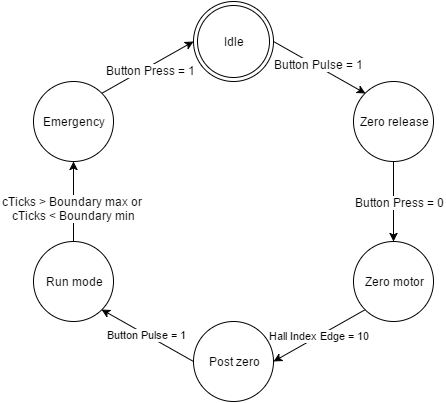

The diagram above was exported from draw.io. Its source (the exported page's mxGraphModel, read from the mxfile embedded in the PNG):
<mxGraphModel dx="880" dy="424" grid="1" gridSize="10" guides="1" tooltips="1" connect="1" arrows="1" fold="1" page="1" pageScale="1" pageWidth="826" pageHeight="1169" background="#ffffff" math="0" shadow="0">
  <root>
    <mxCell id="0" />
    <mxCell id="1" parent="0" />
    <mxCell id="325afcc063e9c3df-7" style="rounded=0;html=1;exitX=1;exitY=0.5;entryX=0;entryY=0;jettySize=auto;orthogonalLoop=1;" edge="1" parent="1" source="325afcc063e9c3df-1" target="325afcc063e9c3df-2">
      <mxGeometry relative="1" as="geometry" />
    </mxCell>
    <mxCell id="325afcc063e9c3df-13" value="Button Pulse = 1" style="text;html=1;resizable=0;points=[];align=center;verticalAlign=middle;labelBackgroundColor=#ffffff;" vertex="1" connectable="0" parent="325afcc063e9c3df-7">
      <mxGeometry x="-0.0444" y="2" relative="1" as="geometry">
        <mxPoint as="offset" />
      </mxGeometry>
    </mxCell>
    <mxCell id="325afcc063e9c3df-1" value="Idle" style="ellipse;shape=doubleEllipse;whiteSpace=wrap;html=1;" vertex="1" parent="1">
      <mxGeometry x="360" y="120" width="80" height="80" as="geometry" />
    </mxCell>
    <mxCell id="325afcc063e9c3df-8" style="edgeStyle=orthogonalEdgeStyle;curved=1;rounded=0;html=1;exitX=0.5;exitY=1;jettySize=auto;orthogonalLoop=1;" edge="1" parent="1" source="325afcc063e9c3df-2" target="325afcc063e9c3df-3">
      <mxGeometry relative="1" as="geometry" />
    </mxCell>
    <mxCell id="325afcc063e9c3df-14" value="Button Press = 0" style="text;html=1;resizable=0;points=[];align=center;verticalAlign=middle;labelBackgroundColor=#ffffff;" vertex="1" connectable="0" parent="325afcc063e9c3df-8">
      <mxGeometry y="6" relative="1" as="geometry">
        <mxPoint as="offset" />
      </mxGeometry>
    </mxCell>
    <mxCell id="325afcc063e9c3df-2" value="Zero release" style="ellipse;whiteSpace=wrap;html=1;" vertex="1" parent="1">
      <mxGeometry x="520" y="200" width="80" height="80" as="geometry" />
    </mxCell>
    <mxCell id="325afcc063e9c3df-9" value="Hall Index Edge = 10" style="rounded=0;html=1;exitX=0;exitY=1;entryX=1;entryY=0.5;jettySize=auto;orthogonalLoop=1;" edge="1" parent="1" source="325afcc063e9c3df-3" target="325afcc063e9c3df-4">
      <mxGeometry relative="1" as="geometry" />
    </mxCell>
    <mxCell id="325afcc063e9c3df-3" value="Zero motor" style="ellipse;whiteSpace=wrap;html=1;" vertex="1" parent="1">
      <mxGeometry x="520" y="360" width="80" height="80" as="geometry" />
    </mxCell>
    <mxCell id="325afcc063e9c3df-10" value="Button Pulse = 1" style="rounded=0;html=1;exitX=0;exitY=0.5;entryX=1;entryY=1;jettySize=auto;orthogonalLoop=1;" edge="1" parent="1" source="325afcc063e9c3df-4" target="325afcc063e9c3df-6">
      <mxGeometry relative="1" as="geometry" />
    </mxCell>
    <mxCell id="325afcc063e9c3df-4" value="Post zero" style="ellipse;whiteSpace=wrap;html=1;" vertex="1" parent="1">
      <mxGeometry x="360" y="440" width="80" height="80" as="geometry" />
    </mxCell>
    <mxCell id="325afcc063e9c3df-12" style="rounded=0;html=1;exitX=1;exitY=0;entryX=0;entryY=0.5;jettySize=auto;orthogonalLoop=1;" edge="1" parent="1" source="325afcc063e9c3df-5" target="325afcc063e9c3df-1">
      <mxGeometry relative="1" as="geometry" />
    </mxCell>
    <mxCell id="325afcc063e9c3df-18" value="Button Press = 1" style="text;html=1;resizable=0;points=[];align=center;verticalAlign=middle;labelBackgroundColor=#ffffff;" vertex="1" connectable="0" parent="325afcc063e9c3df-12">
      <mxGeometry x="0.0308" y="-3" relative="1" as="geometry">
        <mxPoint x="1" as="offset" />
      </mxGeometry>
    </mxCell>
    <mxCell id="325afcc063e9c3df-5" value="Emergency" style="ellipse;whiteSpace=wrap;html=1;" vertex="1" parent="1">
      <mxGeometry x="200" y="200" width="80" height="80" as="geometry" />
    </mxCell>
    <mxCell id="325afcc063e9c3df-11" style="edgeStyle=orthogonalEdgeStyle;curved=1;rounded=0;html=1;exitX=0.5;exitY=0;entryX=0.5;entryY=1;jettySize=auto;orthogonalLoop=1;" edge="1" parent="1" source="325afcc063e9c3df-6" target="325afcc063e9c3df-5">
      <mxGeometry relative="1" as="geometry" />
    </mxCell>
    <mxCell id="325afcc063e9c3df-17" value="cTicks &amp;gt; Boundary max or&amp;nbsp;&lt;div&gt;cTicks &amp;lt; Boundary min&lt;/div&gt;" style="text;html=1;resizable=0;points=[];align=center;verticalAlign=middle;labelBackgroundColor=#ffffff;" vertex="1" connectable="0" parent="325afcc063e9c3df-11">
      <mxGeometry x="-0.15" relative="1" as="geometry">
        <mxPoint as="offset" />
      </mxGeometry>
    </mxCell>
    <mxCell id="325afcc063e9c3df-6" value="Run mode" style="ellipse;whiteSpace=wrap;html=1;" vertex="1" parent="1">
      <mxGeometry x="200" y="360" width="80" height="80" as="geometry" />
    </mxCell>
  </root>
</mxGraphModel>